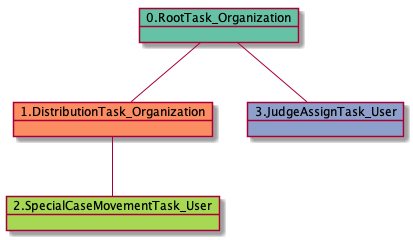

The diagram above was rendered by PlantUML. Its source (embedded in the PNG):
@startuml
object 0.RootTask_Organization #66c2a5
object 1.DistributionTask_Organization #fc8d62
object 2.SpecialCaseMovementTask_User #a6d854
object 3.JudgeAssignTask_User #8da0cb
0.RootTask_Organization -- 1.DistributionTask_Organization
1.DistributionTask_Organization -- 2.SpecialCaseMovementTask_User
0.RootTask_Organization -- 3.JudgeAssignTask_User
@enduml